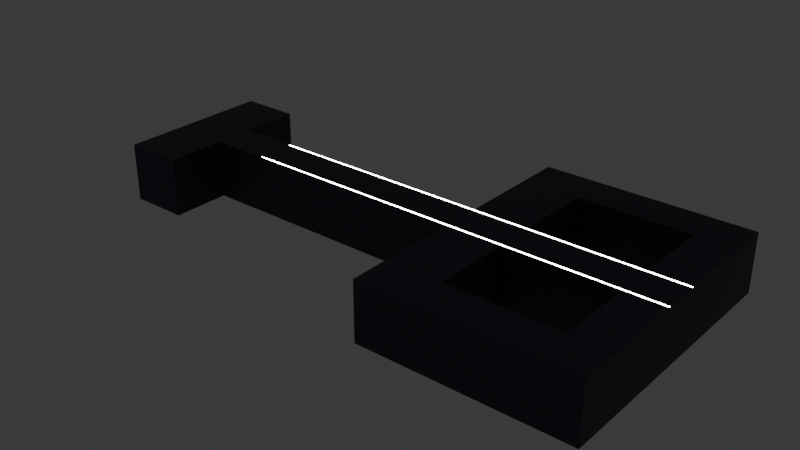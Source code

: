 # Source: dark.blend  (saved by Blender 4.5.90; exported with 4.5.12 LTS)
import bpy
from mathutils import Matrix  # noqa: F401  (used for matrix-valued properties, if any)

bpy.ops.wm.read_factory_settings(use_empty=True)
scene = bpy.context.scene
scene.name = 'Scene'

# ---- materials (node trees are filled in below, after node groups)
mat_floor = bpy.data.materials.new('Floor')
mat_floor.alpha_threshold = 0.0
mat_floor.roughness = 0.5
mat_floor.line_color = (0.0, 0.0, 0.0, 1.0)
mat_trim = bpy.data.materials.new('Trim')
mat_elevatordoor = bpy.data.materials.new('ElevatorDoor')
mat_button = bpy.data.materials.new('Button')

# ---- node groups
ng_smooth_by_angle = bpy.data.node_groups.new('Smooth by Angle', 'GeometryNodeTree')
_s = ng_smooth_by_angle.interface.new_socket(name='Mesh', in_out='OUTPUT', socket_type='NodeSocketGeometry')
_s = ng_smooth_by_angle.interface.new_socket(name='Mesh', in_out='INPUT', socket_type='NodeSocketGeometry')
_s = ng_smooth_by_angle.interface.new_socket(name='Angle', in_out='INPUT', socket_type='NodeSocketFloat')
_s.subtype = 'ANGLE'
_s.default_value = 0.5236
_s.min_value = 0.0
_s.max_value = 3.142
_s.description = 'Maximum face angle for smooth edges'
_s = ng_smooth_by_angle.interface.new_socket(name='Ignore Sharpness', in_out='INPUT', socket_type='NodeSocketBool')
_s.force_non_field = True
ng_smooth_by_angle.description = 'Set the sharpness of mesh edges based on the angle between the neighboring faces'
ng_smooth_by_angle.is_modifier = True
_N = ng_smooth_by_angle.nodes; _L = ng_smooth_by_angle.links
n0 = _N.new('GeometryNodeSetShadeSmooth'); n0.name = 'Set Shade Smooth'; n0.location = (120, -80)
n0.domain = 'EDGE'
n1 = _N.new('GeometryNodeSetShadeSmooth'); n1.name = 'Set Shade Smooth.001'; n1.location = (300, -80)
n2 = _N.new('NodeGroupOutput'); n2.name = 'Group Output'; n2.location = (480, -80)
n3 = _N.new('GeometryNodeInputMeshEdgeAngle'); n3.name = 'Edge Angle'; n3.location = (-440, -240)
n4 = _N.new('NodeGroupInput'); n4.name = 'Group Input'; n4.location = (-80, -80)
n5 = _N.new('GeometryNodeInputEdgeSmooth'); n5.name = 'Is Edge Smooth'; n5.location = (-260, -120)
n6 = _N.new('GeometryNodeInputShadeSmooth'); n6.name = 'Is Shade Smooth'; n6.location = (-440, -397)
n7 = _N.new('FunctionNodeCompare'); n7.name = 'Compare'; n7.location = (-260, -260)
n7.operation = 'LESS_EQUAL'
n7.inputs[6].default_value = (0.0, 0.0, 0.0, 0.0)
n7.inputs[7].default_value = (0.0, 0.0, 0.0, 0.0)
n8 = _N.new('FunctionNodeBooleanMath'); n8.name = 'Boolean Math.001'; n8.location = (-80, -260)
n9 = _N.new('NodeGroupInput'); n9.name = 'Group Input.001'; n9.location = (-440, -329)
n10 = _N.new('NodeGroupInput'); n10.name = 'Group Input.002'; n10.location = (-259, -189)
n11 = _N.new('FunctionNodeBooleanMath'); n11.name = 'Boolean Math'; n11.location = (-80, -149)
n11.operation = 'OR'
n12 = _N.new('FunctionNodeBooleanMath'); n12.name = 'Boolean Math.002'; n12.location = (-260, -380)
n12.operation = 'OR'
n13 = _N.new('NodeGroupInput'); n13.name = 'Group Input.003'; n13.location = (-440, -460)
_L.new(n3.outputs[0], n7.inputs[0])
_L.new(n1.outputs[0], n2.inputs[0])
_L.new(n9.outputs[1], n7.inputs[1])
_L.new(n7.outputs[0], n8.inputs[0])
_L.new(n4.outputs[0], n0.inputs[0])
_L.new(n0.outputs[0], n1.inputs[0])
_L.new(n8.outputs[0], n0.inputs[2])
_L.new(n10.outputs[2], n11.inputs[1])
_L.new(n5.outputs[0], n11.inputs[0])
_L.new(n11.outputs[0], n0.inputs[1])
_L.new(n13.outputs[2], n12.inputs[1])
_L.new(n6.outputs[0], n12.inputs[0])
_L.new(n12.outputs[0], n8.inputs[1])
n2.is_active_output = True

# ---- material node trees
mat_floor.use_nodes = True; mat_floor.node_tree.nodes.clear()
_N = mat_floor.node_tree.nodes; _L = mat_floor.node_tree.links
n0 = _N.new('ShaderNodeOutputMaterial'); n0.name = 'Material Output'; n0.location = (200, 100)
n1 = _N.new('ShaderNodeBsdfPrincipled'); n1.name = 'Principled BSDF'; n1.location = (-200, 100)
n1.inputs[0].default_value = (0.0382, 0.04231, 0.07036, 1.0)
n1.inputs[3].default_value = 1.45
_L.new(n1.outputs[0], n0.inputs[0])
n0.is_active_output = True
mat_trim.use_nodes = True; mat_trim.node_tree.nodes.clear()
_N = mat_trim.node_tree.nodes; _L = mat_trim.node_tree.links
n0 = _N.new('ShaderNodeBsdfPrincipled'); n0.name = 'Principled BSDF'; n0.location = (-200, 100)
n0.inputs[0].default_value = (1.0, 1.0, 1.0, 1.0)
n0.inputs[28].default_value = 20.0
n1 = _N.new('ShaderNodeOutputMaterial'); n1.name = 'Material Output'; n1.location = (200, 100)
_L.new(n0.outputs[0], n1.inputs[0])
n1.is_active_output = True
mat_elevatordoor.use_nodes = True; mat_elevatordoor.node_tree.nodes.clear()
_N = mat_elevatordoor.node_tree.nodes; _L = mat_elevatordoor.node_tree.links
n0 = _N.new('ShaderNodeBsdfPrincipled'); n0.name = 'Principled BSDF'; n0.location = (-200, 100)
n0.inputs[0].default_value = (0.3467, 0.3231, 0.4735, 1.0)
n0.inputs[1].default_value = 0.9
n0.inputs[2].default_value = 0.2
n1 = _N.new('ShaderNodeOutputMaterial'); n1.name = 'Material Output'; n1.location = (200, 100)
_L.new(n0.outputs[0], n1.inputs[0])
n1.is_active_output = True
mat_button.use_nodes = True; mat_button.node_tree.nodes.clear()
_N = mat_button.node_tree.nodes; _L = mat_button.node_tree.links
n0 = _N.new('ShaderNodeBsdfPrincipled'); n0.name = 'Principled BSDF'; n0.location = (-200, 100)
n0.inputs[0].default_value = (0.8005, 0.003089, 0.01353, 1.0)
n0.inputs[1].default_value = 0.2
n0.inputs[2].default_value = 0.9
n1 = _N.new('ShaderNodeOutputMaterial'); n1.name = 'Material Output'; n1.location = (200, 100)
_L.new(n0.outputs[0], n1.inputs[0])
n1.is_active_output = True

# ---- world
world_world = bpy.data.worlds.new('World'); scene.world = world_world
world_world.use_nodes = True; world_world.node_tree.nodes.clear()
_N = world_world.node_tree.nodes; _L = world_world.node_tree.links
n0 = _N.new('ShaderNodeOutputWorld'); n0.name = 'World Output'; n0.location = (200, 100)
n1 = _N.new('ShaderNodeBackground'); n1.name = 'Background'; n1.location = (-200, 100)
n1.inputs[0].default_value = (0.05088, 0.05088, 0.05088, 1.0)
_L.new(n1.outputs[0], n0.inputs[0])
n0.is_active_output = True
world_world.color = (0.05088, 0.05088, 0.05088)
world_world.sun_shadow_jitter_overblur = 0.0

# ---- meshes
me_plane = bpy.data.meshes.new('Plane')
me_plane.from_pydata([(-1.0, -1.0, 0.0), (1.2, -1.0, 0.0), (-1.0, 1.0, 0.0), (1.2, 1.0, -2.384e-07), (0.0, -1.0, 0.0), (0.0, 1.0, 0.0), (1.2, -1.0, 0.0), (1.2, 1.0, -2.384e-07), (-1.0, 1.0, 0.0), (-1.0, -1.0, 0.0), (0.0, -1.0, 0.0), (1.2, -1.0, 0.0), (1.2, 1.0, -2.384e-07), (0.0, 1.0, 0.0), (-1.0, 0.9, -3.974e-09), (-1.0, -0.9, -3.974e-09), (0.0, -0.9, -3.974e-09), (1.2, -0.9, -3.974e-09), (1.2, 0.9, -2.186e-07), (0.0, 0.9, -3.974e-09)], [], [(5, 2, 8, 13), (3, 5, 13, 12), (3, 1, 6, 7), (11, 12, 18, 17), (9, 10, 16, 15), (4, 1, 11, 10), (0, 4, 10, 9), (1, 3, 12, 11), (2, 0, 9, 8), (16, 17, 18, 19), (15, 16, 19, 14), (8, 9, 15, 14), (12, 13, 19, 18), (13, 8, 14, 19), (10, 11, 17, 16)])
me_plane.polygons.foreach_set('material_index', [0, 0, 0, 0, 1, 0, 0, 0, 0, 0, 0, 0, 1, 1, 1])
_uv = me_plane.uv_layers.new(name='UVMap')
_uv.uv.foreach_set('vector', [0.0, 0.0, 0.0, 0.0, 0.0, 0.0, 0.0, 0.0, 0.0, 0.0, 0.0, 0.0, 0.0, 0.0, 0.0, 0.0, 1.0, 1.0, 1.0, 0.0, 1.0, 0.0, 1.0, 1.0, 1.0, 0.0, 1.0, 1.0, 1.0, 1.0, 1.0, 0.0, 0.0, 0.0, 0.0, 0.0, 0.0, 0.0, 0.0, 0.0, 0.0, 0.0, 0.0, 0.0, 0.0, 0.0, 0.0, 0.0, 0.0, 0.0, 0.0, 0.0, 0.0, 0.0, 0.0, 0.0, 1.0, 0.0, 1.0, 1.0, 1.0, 1.0, 1.0, 0.0, 0.0, 0.0, 0.0, 0.0, 0.0, 0.0, 0.0, 0.0, 0.5, 0.0, 1.0, 0.0, 1.0, 1.0, 0.5, 1.0, 0.0, 0.0, 0.5, 0.0, 0.5, 1.0, 0.0, 1.0, 0.0, 0.0, 0.0, 0.0, 0.0, 0.0, 0.0, 0.0, 0.0, 0.0, 0.0, 0.0, 0.0, 0.0, 0.0, 0.0, 0.0, 0.0, 0.0, 0.0, 0.0, 0.0, 0.0, 0.0, 0.0, 0.0, 0.0, 0.0, 0.0, 0.0, 0.0, 0.0])
me_plane.materials.append(mat_floor)
me_plane.materials.append(mat_trim)
me_plane.update()
me_plane_001 = bpy.data.meshes.new('Plane.001')
me_plane_001.from_pydata([(-1.0, -1.0, 0.0), (1.2, -1.0, 0.0), (-1.0, 1.0, 0.0), (1.2, 1.0, 0.0), (1.2, -1.0, 0.0), (1.2, 1.0, 0.0), (-1.0, 1.0, 0.0), (-1.0, -1.0, 0.0), (1.2, -1.0, 0.0), (1.2, 1.0, 0.0), (-1.0, 1.0, 0.0), (-1.0, -1.0, 0.0), (1.2, -1.0, 0.0), (1.2, 1.0, 0.0), (-1.0, 1.0, 0.0), (-1.0, -1.0, 0.0), (1.2, -1.0, 0.0), (1.2, 1.0, 0.0), (-1.0, 1.0, 0.0), (-1.0, -1.0, 0.0), (1.2, -1.0, 0.0), (1.2, 1.0, 0.0), (-1.0, 0.9, 0.0), (-1.0, -0.9, 0.0), (1.2, -0.9, 0.0), (1.2, 0.9, 0.0)], [], [(1, 0, 7, 8), (1, 3, 5, 4), (9, 8, 12, 13), (3, 1, 8, 9), (0, 2, 6, 7), (2, 3, 9, 6), (10, 13, 17, 14), (7, 6, 10, 11), (6, 9, 13, 10), (8, 7, 11, 12), (17, 16, 20, 21), (12, 11, 15, 16), (13, 12, 16, 17), (11, 10, 14, 15), (21, 20, 24, 25), (15, 14, 18, 19), (14, 17, 21, 18), (16, 15, 19, 20), (23, 22, 25, 24), (19, 18, 22, 23), (18, 21, 25, 22), (20, 19, 23, 24)])
me_plane_001.polygons.foreach_set('material_index', [0, 0, 0, 0, 0, 0, 0, 0, 0, 0, 0, 0, 0, 0, 0, 0, 0, 0, 0, 0, 1, 1])
_uv = me_plane_001.uv_layers.new(name='UVMap')
_uv.uv.foreach_set('vector', [0.0, 0.0, 0.0, 0.0, 0.0, 0.0, 0.0, 0.0, 1.0, 0.0, 1.0, 1.0, 1.0, 1.0, 1.0, 0.0, 1.0, 1.0, 1.0, 0.0, 1.0, 0.0, 1.0, 1.0, 1.0, 1.0, 1.0, 0.0, 1.0, 0.0, 1.0, 1.0, 0.0, 0.0, 0.0, 0.0, 0.0, 0.0, 0.0, 0.0, 0.0, 0.0, 0.0, 0.0, 0.0, 0.0, 0.0, 0.0, 0.0, 0.0, 0.0, 0.0, 0.0, 0.0, 0.0, 0.0, 0.0, 0.0, 0.0, 0.0, 0.0, 0.0, 0.0, 0.0, 0.0, 0.0, 0.0, 0.0, 0.0, 0.0, 0.0, 0.0, 0.0, 0.0, 0.0, 0.0, 0.0, 0.0, 0.0, 0.0, 1.0, 1.0, 1.0, 0.0, 1.0, 0.0, 1.0, 1.0, 0.0, 0.0, 0.0, 0.0, 0.0, 0.0, 0.0, 0.0, 1.0, 1.0, 1.0, 0.0, 1.0, 0.0, 1.0, 1.0, 0.0, 0.0, 0.0, 0.0, 0.0, 0.0, 0.0, 0.0, 1.0, 1.0, 1.0, 0.0, 1.0, 0.0, 1.0, 1.0, 0.0, 0.0, 0.0, 0.0, 0.0, 0.0, 0.0, 0.0, 0.0, 0.0, 0.0, 0.0, 0.0, 0.0, 0.0, 0.0, 0.0, 0.0, 0.0, 0.0, 0.0, 0.0, 0.0, 0.0, 0.0, 0.0, 0.0, 1.0, 1.0, 1.0, 1.0, 0.0, 0.0, 0.0, 0.0, 0.0, 0.0, 0.0, 0.0, 0.0, 0.0, 0.0, 0.0, 0.0, 0.0, 0.0, 0.0, 0.0, 0.0, 0.0, 0.0, 0.0, 0.0, 0.0, 0.0, 0.0])
me_plane_001.materials.append(mat_floor)
me_plane_001.materials.append(mat_trim)
me_plane_001.update()
me_plane_005 = bpy.data.meshes.new('Plane.005')
me_plane_005.from_pydata([(-1.0, -1.0, 0.0), (-1.0, 1.0, 0.0), (-1.0, -1.0, -6.0), (-1.0, 1.0, -6.0), (-1.3, 1.0, 0.0), (-1.3, -1.0, 0.0), (-1.3, 1.0, -6.0), (-1.3, -1.0, -6.0), (-1.6, 1.0, 0.0), (-1.6, -1.0, 0.0), (-1.6, 1.0, -6.0), (-1.6, -1.0, -6.0), (-1.3, -4.0, 0.0), (-1.3, -4.0, -6.0), (-1.6, -4.0, 0.0), (-1.6, -4.0, -6.0), (-1.3, 4.0, -6.0), (-1.3, 4.0, 0.0), (-1.6, 4.0, -6.0), (-1.6, 4.0, 0.0)], [], [(8, 10, 18, 19), (0, 2, 7, 5), (2, 3, 6, 7), (3, 1, 4, 6), (1, 0, 5, 4), (8, 9, 11, 10), (4, 5, 9, 8), (7, 11, 15, 13), (7, 6, 10, 11), (12, 13, 15, 14), (11, 9, 14, 15), (5, 7, 13, 12), (9, 5, 12, 14), (16, 17, 19, 18), (6, 4, 17, 16), (10, 6, 16, 18), (4, 8, 19, 17)])
_uv = me_plane_005.uv_layers.new(name='UVMap')
_uv.uv.foreach_set('vector', [0.0, 1.0, 0.0, 1.0, 0.0, 1.0, 0.0, 1.0, 0.0, 0.0, 0.0, 0.0, 0.0, 0.0, 0.0, 0.0, 0.0, 0.0, 0.0, 1.0, 0.0, 1.0, 0.0, 0.0, 0.0, 1.0, 0.0, 1.0, 0.0, 1.0, 0.0, 1.0, 0.0, 1.0, 0.0, 0.0, 0.0, 0.0, 0.0, 1.0, 0.0, 1.0, 0.0, 0.0, 0.0, 0.0, 0.0, 1.0, 0.0, 1.0, 0.0, 0.0, 0.0, 0.0, 0.0, 1.0, 0.0, 0.0, 0.0, 0.0, 0.0, 0.0, 0.0, 0.0, 0.0, 0.0, 0.0, 1.0, 0.0, 1.0, 0.0, 0.0, 0.0, 0.0, 0.0, 0.0, 0.0, 0.0, 0.0, 0.0, 0.0, 0.0, 0.0, 0.0, 0.0, 0.0, 0.0, 0.0, 0.0, 0.0, 0.0, 0.0, 0.0, 0.0, 0.0, 0.0, 0.0, 0.0, 0.0, 0.0, 0.0, 0.0, 0.0, 0.0, 0.0, 1.0, 0.0, 1.0, 0.0, 1.0, 0.0, 1.0, 0.0, 1.0, 0.0, 1.0, 0.0, 1.0, 0.0, 1.0, 0.0, 1.0, 0.0, 1.0, 0.0, 1.0, 0.0, 1.0, 0.0, 1.0, 0.0, 1.0, 0.0, 1.0, 0.0, 1.0])
me_plane_005.materials.append(mat_floor)
me_plane_005.update()
me_plane_006 = bpy.data.meshes.new('Plane.006')
me_plane_006.from_pydata([(-1.0, -1.0, 0.0), (-1.0, 1.0, 0.0), (-1.0, -1.0, -6.0), (-1.0, 1.0, -6.0)], [], [(1, 0, 2, 3)])
_uv = me_plane_006.uv_layers.new(name='UVMap')
_uv.uv.foreach_set('vector', [0.0, 1.0, 0.0, 0.0, 0.0, 0.0, 0.0, 1.0])
me_plane_006.materials.append(mat_floor)
me_plane_006.update()
me_plane_007 = bpy.data.meshes.new('Plane.007')
me_plane_007.from_pydata([(-1.0, -1.0, 0.0), (-1.0, 1.0, 0.0), (-1.0, -1.0, -6.0), (-1.0, 1.0, -6.0)], [], [(1, 0, 2, 3)])
_uv = me_plane_007.uv_layers.new(name='UVMap')
_uv.uv.foreach_set('vector', [0.0, 1.0, 0.0, 0.0, 0.0, 0.0, 0.0, 1.0])
me_plane_007.materials.append(mat_floor)
me_plane_007.update()
me_plane_003 = bpy.data.meshes.new('Plane.003')
me_plane_003.from_pydata([(-1.0, -1.0, 0.0), (1.0, -1.0, 0.0), (-1.0, 1.0, 0.0), (1.0, 1.0, 0.0), (-0.7143, -1.0, 0.0), (-0.4286, -1.0, 0.0), (-0.1429, -1.0, 0.0), (0.1429, -1.0, 0.0), (0.4286, -1.0, 0.0), (0.7143, -1.0, 0.0), (0.7143, 1.0, 0.0), (0.4286, 1.0, 0.0), (0.1429, 1.0, 0.0), (-0.1429, 1.0, 0.0), (-0.4286, 1.0, 0.0), (-0.7143, 1.0, 0.0), (0.1429, -1.0, 0.0), (0.4286, -1.0, 0.0), (0.4286, 1.0, 0.0), (0.1429, 1.0, 0.0), (0.1429, -1.0, -8.0), (0.4286, -1.0, -8.0), (0.4286, 1.0, -8.0), (0.1429, 1.0, -8.0), (0.1429, -1.0, -8.0), (0.4286, -1.0, -8.0), (0.4286, 1.0, -8.0), (0.1429, 1.0, -8.0), (0.1429, -1.0, -12.0), (0.4286, -1.0, -12.0), (0.4286, 1.0, -12.0), (0.1429, 1.0, -12.0), (0.4286, -1.0, -8.0), (0.4286, 1.0, -8.0), (0.4286, -1.0, -12.0), (0.4286, 1.0, -12.0), (1.0, -1.0, -8.0), (1.0, 1.0, -8.0), (1.0, -1.0, -12.0), (1.0, 1.0, -12.0), (1.2, -1.0, -8.0), (1.2, 1.0, -8.0), (1.2, -1.0, -12.0), (1.2, 1.0, -12.0), (1.2, -1.0, 0.0), (0.4286, 1.0, 0.0), (0.1429, 1.0, 0.0), (0.4286, 1.0, -8.0), (0.1429, 1.0, -8.0), (0.4286, 1.0, -8.0), (0.1429, 1.0, -8.0), (0.4286, 1.0, -12.0), (0.1429, 1.0, -12.0), (0.4286, 1.0, -8.0), (0.4286, 1.0, -12.0), (1.0, 1.0, -8.0), (1.0, 1.0, -12.0), (1.2, 1.0, -8.0), (1.2, 1.0, -12.0), (1.2, 1.0, 0.0), (1.0, 1.0, 0.0), (0.4286, 1.0, 0.0), (0.1429, 1.0, 0.0), (0.4286, 1.0, -8.0), (0.1429, 1.0, -8.0), (0.4286, 1.0, -8.0), (0.1429, 1.0, -8.0), (0.4286, 1.0, -12.0), (0.1429, 1.0, -12.0), (0.4286, 1.0, 0.0), (0.1429, 1.0, 0.0), (0.4286, 1.0, -8.0), (0.1429, 1.0, -8.0), (0.1429, -1.0, -4.0), (0.1429, 1.0, -4.0), (0.4286, -1.0, -4.0), (1.195, 1.0, -8.0), (0.7143, 1.0, -12.0), (0.7143, -1.0, -8.0), (0.7143, -1.0, -12.0), (0.4286, 1.0, -4.0), (0.7143, 1.0, -8.0), (1.2, -1.0, -4.0), (1.0, -1.0, -4.0), (1.195, -1.0, -8.0), (1.0, 1.0, -4.0), (1.2, 1.0, -4.0), (1.195, -1.0, 0.0), (1.195, 1.0, 0.0), (1.195, -1.0, -4.0), (1.195, 1.0, -4.0), (1.005, -1.0, -4.0), (1.005, 1.0, -4.0), (0.7143, -1.0, -8.1), (0.7143, 1.0, -8.1), (0.4286, -1.0, -11.9), (0.4286, 1.0, -11.9), (1.0, -1.0, -11.9), (1.0, 1.0, -11.9), (0.7143, 1.0, -11.9), (0.7143, -1.0, -11.9), (0.1479, -1.0, -8.0), (0.1479, 1.0, -8.0), (0.1479, -1.0, -4.0), (0.1479, 1.0, -4.0), (0.4236, -1.0, 0.0), (0.4236, 1.0, 0.0), (0.4236, -1.0, -4.0), (0.4236, 1.0, -4.0)], [], [(9, 1, 3, 10), (0, 4, 15, 2), (4, 5, 14, 15), (5, 6, 13, 14), (6, 7, 12, 13), (8, 11, 18, 17), (8, 9, 10, 11), (74, 73, 20, 23), (11, 12, 19, 18), (7, 8, 17, 16), (12, 7, 16, 19), (21, 22, 26, 25), (73, 75, 21, 20), (75, 80, 22, 21), (27, 31, 52, 50), (27, 24, 28, 31), (22, 23, 27, 26), (23, 20, 24, 27), (20, 21, 25, 24), (28, 29, 30, 31), (24, 25, 29, 28), (25, 26, 33, 32), (43, 41, 57, 58), (41, 86, 57), (29, 25, 32, 34), (26, 30, 35, 33), (30, 29, 34, 35), (39, 38, 42, 43), (77, 79, 38, 39), (79, 78, 36, 38), (78, 81, 37, 36), (40, 41, 43, 42), (38, 36, 40, 42), (86, 82, 44, 59), (74, 23, 48), (33, 35, 54, 53), (83, 85, 3, 1), (82, 83, 1, 44), (51, 49, 65, 67), (45, 46, 62, 61), (81, 77, 56, 55), (55, 56, 58, 57), (85, 86, 59, 60), (77, 39, 56), (80, 18, 45), (81, 33, 53), (59, 3, 60), (18, 19, 46, 45), (39, 43, 58, 56), (30, 26, 49, 51), (23, 22, 47, 48), (85, 37, 55), (26, 27, 50, 49), (31, 30, 51, 52), (64, 63, 71, 72), (65, 66, 68, 67), (52, 51, 67, 68), (80, 45, 61), (48, 47, 63, 64), (50, 52, 68, 66), (49, 50, 66, 65), (74, 48, 64), (80, 74, 72, 71), (74, 64, 72), (61, 62, 70, 69), (80, 61, 69), (63, 80, 71), (62, 74, 70), (69, 70, 74, 80), (46, 74, 62), (47, 80, 63), (22, 80, 47), (19, 74, 46), (17, 18, 80, 75), (16, 17, 75, 73), (19, 16, 73, 74), (37, 81, 55), (35, 77, 54), (53, 54, 77, 81), (32, 33, 81, 78), (34, 32, 78, 79), (35, 34, 79, 77), (3, 85, 60), (55, 57, 86, 85), (40, 36, 83, 82), (36, 37, 85, 83), (41, 40, 82, 86), (86, 82, 89, 90), (59, 44, 87, 88), (40, 41, 76, 84), (83, 85, 92, 91), (78, 81, 94, 93), (77, 79, 100, 99), (39, 38, 97, 98), (34, 35, 96, 95), (74, 73, 103, 104), (27, 24, 101, 102), (75, 80, 108, 107), (18, 17, 105, 106)])
_uv = me_plane_003.uv_layers.new(name='UVMap')
_uv.uv.foreach_set('vector', [0.8571, 0.0, 1.0, 0.0, 1.0, 1.0, 0.8571, 1.0, 0.0, 0.0, 0.1429, 0.0, 0.1429, 1.0, 0.0, 1.0, 0.1429, 0.0, 0.2857, 0.0, 0.2857, 1.0, 0.1429, 1.0, 0.2857, 0.0, 0.4286, 0.0, 0.4286, 1.0, 0.2857, 1.0, 0.4286, 0.0, 0.5714, 0.0, 0.5714, 1.0, 0.4286, 1.0, 0.7143, 0.0, 0.7143, 1.0, 0.7143, 1.0, 0.7143, 0.0, 0.7143, 0.0, 0.8571, 0.0, 0.8571, 1.0, 0.7143, 1.0, 0.5714, 1.0, 0.5714, 0.0, 0.5714, 0.0, 0.5714, 1.0, 0.0, 0.0, 0.0, 0.0, 0.0, 0.0, 0.0, 0.0, 0.0, 0.0, 0.0, 0.0, 0.0, 0.0, 0.0, 0.0, 0.5714, 1.0, 0.5714, 0.0, 0.5714, 0.0, 0.5714, 1.0, 0.7143, 0.0, 0.7143, 1.0, 0.7143, 1.0, 0.7143, 0.0, 0.0, 0.0, 0.0, 0.0, 0.0, 0.0, 0.0, 0.0, 0.7143, 0.0, 0.7143, 1.0, 0.7143, 1.0, 0.7143, 0.0, 0.5714, 1.0, 0.5714, 1.0, 0.5714, 1.0, 0.5714, 1.0, 0.5714, 1.0, 0.5714, 0.0, 0.5714, 0.0, 0.5714, 1.0, 0.0, 0.0, 0.0, 0.0, 0.0, 0.0, 0.0, 0.0, 0.5714, 1.0, 0.5714, 0.0, 0.5714, 0.0, 0.5714, 1.0, 0.0, 0.0, 0.0, 0.0, 0.0, 0.0, 0.0, 0.0, 0.5714, 0.0, 0.7143, 0.0, 0.7143, 1.0, 0.5714, 1.0, 0.0, 0.0, 0.0, 0.0, 0.0, 0.0, 0.0, 0.0, 0.7143, 0.0, 0.7143, 1.0, 0.7143, 1.0, 0.7143, 0.0, 0.7143, 1.0, 0.7143, 1.0, 0.7143, 1.0, 0.7143, 1.0, 0.7143, 1.0, 0.7143, 1.0, 0.7143, 1.0, 0.0, 0.0, 0.0, 0.0, 0.0, 0.0, 0.0, 0.0, 0.0, 0.0, 0.0, 0.0, 0.0, 0.0, 0.0, 0.0, 0.7143, 1.0, 0.7143, 0.0, 0.7143, 0.0, 0.7143, 1.0, 0.7143, 1.0, 0.7143, 0.0, 0.7143, 0.0, 0.7143, 1.0, 0.7143, 1.0, 0.7143, 0.0, 0.7143, 0.0, 0.7143, 1.0, 0.0, 0.0, 0.0, 0.0, 0.0, 0.0, 0.0, 0.0, 0.7143, 0.0, 0.7143, 1.0, 0.7143, 1.0, 0.7143, 0.0, 0.7143, 0.0, 0.7143, 1.0, 0.7143, 1.0, 0.7143, 0.0, 0.0, 0.0, 0.0, 0.0, 0.0, 0.0, 0.0, 0.0, 0.7143, 1.0, 0.7143, 0.0, 0.7143, 0.0, 0.7143, 1.0, 0.5714, 1.0, 0.5714, 1.0, 0.5714, 1.0, 0.0, 0.0, 0.0, 0.0, 0.0, 0.0, 0.0, 0.0, 0.7143, 0.0, 0.7143, 1.0, 0.7143, 1.0, 0.7143, 0.0, 0.0, 0.0, 0.0, 0.0, 0.0, 0.0, 0.0, 0.0, 0.0, 0.0, 0.0, 0.0, 0.0, 0.0, 0.0, 0.0, 0.0, 0.0, 0.0, 0.0, 0.0, 0.0, 0.0, 0.0, 0.0, 0.0, 0.0, 0.0, 0.0, 0.0, 0.0, 0.0, 0.0, 0.0, 0.0, 0.0, 0.0, 0.0, 0.0, 0.0, 0.0, 0.0, 0.0, 0.0, 0.0, 0.0, 0.0, 0.0, 0.7143, 1.0, 0.7143, 1.0, 0.7143, 1.0, 0.7143, 1.0, 0.7143, 1.0, 0.7143, 1.0, 0.7143, 1.0, 0.7143, 1.0, 0.7143, 1.0, 0.0, 0.0, 0.0, 0.0, 0.0, 0.0, 0.0, 0.0, 0.0, 0.0, 0.0, 0.0, 0.0, 0.0, 0.7143, 1.0, 0.7143, 1.0, 0.7143, 1.0, 0.7143, 1.0, 0.0, 0.0, 0.0, 0.0, 0.0, 0.0, 0.0, 0.0, 0.0, 0.0, 0.0, 0.0, 0.0, 0.0, 0.0, 0.0, 0.7143, 1.0, 0.7143, 1.0, 0.7143, 1.0, 0.0, 0.0, 0.0, 0.0, 0.0, 0.0, 0.0, 0.0, 0.5714, 1.0, 0.7143, 1.0, 0.7143, 1.0, 0.5714, 1.0, 0.0, 0.0, 0.0, 0.0, 0.0, 0.0, 0.0, 0.0, 0.0, 0.0, 0.0, 0.0, 0.0, 0.0, 0.0, 0.0, 0.5714, 1.0, 0.7143, 1.0, 0.7143, 1.0, 0.5714, 1.0, 0.7143, 1.0, 0.7143, 1.0, 0.7143, 1.0, 0.0, 0.0, 0.0, 0.0, 0.0, 0.0, 0.0, 0.0, 0.5714, 1.0, 0.5714, 1.0, 0.5714, 1.0, 0.5714, 1.0, 0.0, 0.0, 0.0, 0.0, 0.0, 0.0, 0.0, 0.0, 0.5714, 1.0, 0.5714, 1.0, 0.5714, 1.0, 0.0, 0.0, 0.0, 0.0, 0.0, 0.0, 0.0, 0.0, 0.5714, 1.0, 0.5714, 1.0, 0.5714, 1.0, 0.0, 0.0, 0.0, 0.0, 0.0, 0.0, 0.0, 0.0, 0.7143, 1.0, 0.7143, 1.0, 0.7143, 1.0, 0.7143, 1.0, 0.7143, 1.0, 0.7143, 1.0, 0.5714, 1.0, 0.5714, 1.0, 0.5714, 1.0, 0.0, 0.0, 0.0, 0.0, 0.0, 0.0, 0.0, 0.0, 0.5714, 1.0, 0.5714, 1.0, 0.5714, 1.0, 0.7143, 1.0, 0.7143, 1.0, 0.7143, 1.0, 0.7143, 1.0, 0.7143, 1.0, 0.7143, 1.0, 0.5714, 1.0, 0.5714, 1.0, 0.5714, 1.0, 0.7143, 0.0, 0.7143, 1.0, 0.7143, 1.0, 0.7143, 0.0, 0.0, 0.0, 0.0, 0.0, 0.0, 0.0, 0.0, 0.0, 0.5714, 1.0, 0.5714, 0.0, 0.5714, 0.0, 0.5714, 1.0, 0.7143, 1.0, 0.7143, 1.0, 0.7143, 1.0, 0.7143, 1.0, 0.7143, 1.0, 0.7143, 1.0, 0.0, 0.0, 0.0, 0.0, 0.0, 0.0, 0.0, 0.0, 0.7143, 0.0, 0.7143, 1.0, 0.7143, 1.0, 0.7143, 0.0, 0.0, 0.0, 0.0, 0.0, 0.0, 0.0, 0.0, 0.0, 0.7143, 1.0, 0.7143, 0.0, 0.7143, 0.0, 0.7143, 1.0, 0.7143, 1.0, 0.7143, 1.0, 0.7143, 1.0, 0.0, 0.0, 0.0, 0.0, 0.0, 0.0, 0.0, 0.0, 0.0, 0.0, 0.0, 0.0, 0.0, 0.0, 0.0, 0.0, 0.7143, 0.0, 0.7143, 1.0, 0.7143, 1.0, 0.7143, 0.0, 0.7143, 1.0, 0.7143, 0.0, 0.7143, 0.0, 0.7143, 1.0, 0.7143, 1.0, 0.7143, 0.0, 0.7143, 0.0, 0.7143, 1.0, 0.7143, 1.0, 0.7143, 0.0, 0.7143, 0.0, 0.7143, 1.0, 0.7143, 0.0, 0.7143, 1.0, 0.7143, 1.0, 0.7143, 0.0, 0.7143, 0.0, 0.7143, 1.0, 0.7143, 1.0, 0.7143, 0.0, 0.7143, 0.0, 0.7143, 1.0, 0.7143, 1.0, 0.7143, 0.0, 0.7143, 1.0, 0.7143, 0.0, 0.7143, 0.0, 0.7143, 1.0, 0.7143, 1.0, 0.7143, 0.0, 0.7143, 0.0, 0.7143, 1.0, 0.7143, 0.0, 0.7143, 1.0, 0.7143, 1.0, 0.7143, 0.0, 0.5714, 1.0, 0.5714, 0.0, 0.5714, 0.0, 0.5714, 1.0, 0.5714, 1.0, 0.5714, 0.0, 0.5714, 0.0, 0.5714, 1.0, 0.7143, 0.0, 0.7143, 1.0, 0.7143, 1.0, 0.7143, 0.0, 0.7143, 1.0, 0.7143, 0.0, 0.7143, 0.0, 0.7143, 1.0])
me_plane_003.materials.append(mat_floor)
me_plane_003.update()
me_plane_009 = bpy.data.meshes.new('Plane.009')
me_plane_009.from_pydata([(-1.0, -1.0, 0.0), (-1.0, 1.0, 0.0), (-1.0, -1.0, -6.0), (-1.0, 1.0, -6.0)], [], [(1, 3, 2, 0)])
_uv = me_plane_009.uv_layers.new(name='UVMap')
_uv.uv.foreach_set('vector', [0.0, 1.0, 0.0, 1.0, 0.0, 0.0, 0.0, 0.0])
me_plane_009.materials.append(mat_floor)
me_plane_009.update()
me_plane_010 = bpy.data.meshes.new('Plane.010')
me_plane_010.from_pydata([(-1.0, -1.0, 0.0), (-1.0, 1.0, 0.0), (-1.0, -1.0, -6.0), (-1.0, 1.0, -6.0)], [], [(1, 3, 2, 0)])
_uv = me_plane_010.uv_layers.new(name='UVMap')
_uv.uv.foreach_set('vector', [0.0, 1.0, 0.0, 1.0, 0.0, 0.0, 0.0, 0.0])
me_plane_010.materials.append(mat_floor)
me_plane_010.update()
me_cube = bpy.data.meshes.new('Cube')
me_cube.from_pydata([(-1.0, -1.0, -1.0), (-1.0, -1.0, 1.0), (1.0, -1.0, -1.0), (1.0, -1.0, 1.0), (-1.0, 0.0, -1.0), (-1.0, 0.0, 1.0), (1.0, 0.0, -1.0), (1.0, 0.0, 1.0)], [], [(6, 7, 3, 2), (2, 3, 1, 0), (4, 6, 2, 0), (7, 5, 1, 3), (0, 1, 5, 4), (7, 6, 4, 0, 1, 5)])
_uv = me_cube.uv_layers.new(name='UVMap')
_uv.uv.foreach_set('vector', [0.375, 0.625, 0.625, 0.625, 0.625, 0.75, 0.375, 0.75, 0.375, 0.75, 0.625, 0.75, 0.625, 1.0, 0.375, 1.0, 0.125, 0.625, 0.375, 0.625, 0.375, 0.75, 0.125, 0.75, 0.625, 0.625, 0.875, 0.625, 0.875, 0.75, 0.625, 0.75, 0.375, 0.0, 0.625, 0.0, 0.625, 0.125, 0.375, 0.125, 0.625, 0.625, 0.375, 0.625, 0.125, 0.625, 0.125, 0.75, 0.625, 1.0, 0.875, 0.625])
me_cube.materials.append(mat_elevatordoor)
me_cube.update()
me_cube_001 = bpy.data.meshes.new('Cube.001')
me_cube_001.from_pydata([(-1.0, -1.0, -1.0), (-1.0, -1.0, 1.0), (-1.0, 1.0, -1.0), (-1.0, 1.0, 1.0), (1.0, -1.0, -1.0), (1.0, -1.0, 1.0), (1.0, 1.0, -1.0), (1.0, 1.0, 1.0)], [], [(0, 1, 3, 2), (2, 3, 7, 6), (6, 7, 5, 4), (4, 5, 1, 0), (2, 6, 4, 0), (7, 3, 1, 5)])
_uv = me_cube_001.uv_layers.new(name='UVMap')
_uv.uv.foreach_set('vector', [0.375, 0.0, 0.625, 0.0, 0.625, 0.25, 0.375, 0.25, 0.375, 0.25, 0.625, 0.25, 0.625, 0.5, 0.375, 0.5, 0.375, 0.5, 0.625, 0.5, 0.625, 0.75, 0.375, 0.75, 0.375, 0.75, 0.625, 0.75, 0.625, 1.0, 0.375, 1.0, 0.125, 0.5, 0.375, 0.5, 0.375, 0.75, 0.125, 0.75, 0.625, 0.5, 0.875, 0.5, 0.875, 0.75, 0.625, 0.75])
me_cube_001.materials.append(mat_elevatordoor)
me_cube_001.update()
me_cube_002 = bpy.data.meshes.new('Cube.002')
me_cube_002.from_pydata([(-1.0, 1.0, -1.0), (-1.0, 1.0, 1.0), (1.0, 1.0, -1.0), (1.0, 1.0, 1.0), (-1.0, 0.0, -1.0), (-1.0, 0.0, 1.0), (1.0, 0.0, -1.0), (1.0, 0.0, 1.0)], [], [(4, 0, 1, 5), (0, 1, 3, 2), (3, 1, 5, 7), (0, 2, 6, 4), (2, 3, 7, 6), (5, 4, 6, 7)])
_uv = me_cube_002.uv_layers.new(name='UVMap')
_uv.uv.foreach_set('vector', [0.375, 0.125, 0.375, 0.25, 0.625, 0.25, 0.625, 0.125, 0.375, 0.25, 0.625, 0.25, 0.625, 0.5, 0.375, 0.5, 0.625, 0.5, 0.875, 0.5, 0.875, 0.625, 0.625, 0.625, 0.125, 0.5, 0.375, 0.5, 0.375, 0.625, 0.125, 0.625, 0.375, 0.5, 0.625, 0.5, 0.625, 0.625, 0.375, 0.625, 0.625, 0.125, 0.375, 0.125, 0.375, 0.625, 0.625, 0.625])
me_cube_002.materials.append(mat_elevatordoor)
me_cube_002.update()
me_circle_001 = bpy.data.meshes.new('Circle.001')
me_circle_001.from_pydata([(0.0, 1.0, 0.0), (-0.1951, 0.9808, 0.0), (-0.3827, 0.9239, 0.0), (-0.5556, 0.8315, 0.0), (-0.7071, 0.7071, 0.0), (-0.8315, 0.5556, 0.0), (-0.9239, 0.3827, 0.0), (-0.9808, 0.1951, 0.0), (-1.0, 0.0, 0.0), (-0.9808, -0.1951, 0.0), (-0.9239, -0.3827, 0.0), (-0.8315, -0.5556, 0.0), (-0.7071, -0.7071, 0.0), (-0.5556, -0.8315, 0.0), (-0.3827, -0.9239, 0.0), (-0.1951, -0.9808, 0.0), (0.0, -1.0, 0.0), (0.1951, -0.9808, 0.0), (0.3827, -0.9239, 0.0), (0.5556, -0.8315, 0.0), (0.7071, -0.7071, 0.0), (0.8315, -0.5556, 0.0), (0.9239, -0.3827, 0.0), (0.9808, -0.1951, 0.0), (1.0, 0.0, 0.0), (0.9808, 0.1951, 0.0), (0.9239, 0.3827, 0.0), (0.8315, 0.5556, 0.0), (0.7071, 0.7071, 0.0), (0.5556, 0.8315, 0.0), (0.3827, 0.9239, 0.0), (0.1951, 0.9808, 0.0), (0.0, 1.0, 0.1), (-0.1951, 0.9808, 0.1), (-0.3827, 0.9239, 0.1), (-0.5556, 0.8315, 0.1), (-0.7071, 0.7071, 0.1), (-0.8315, 0.5556, 0.1), (-0.9239, 0.3827, 0.1), (-0.9808, 0.1951, 0.1), (-1.0, 0.0, 0.1), (-0.9808, -0.1951, 0.1), (-0.9239, -0.3827, 0.1), (-0.8315, -0.5556, 0.1), (-0.7071, -0.7071, 0.1), (-0.5556, -0.8315, 0.1), (-0.3827, -0.9239, 0.1), (-0.1951, -0.9808, 0.1), (0.0, -1.0, 0.1), (0.1951, -0.9808, 0.1), (0.3827, -0.9239, 0.1), (0.5556, -0.8315, 0.1), (0.7071, -0.7071, 0.1), (0.8315, -0.5556, 0.1), (0.9239, -0.3827, 0.1), (0.9808, -0.1951, 0.1), (1.0, 0.0, 0.1), (0.9808, 0.1951, 0.1), (0.9239, 0.3827, 0.1), (0.8315, 0.5556, 0.1), (0.7071, 0.7071, 0.1), (0.5556, 0.8315, 0.1), (0.3827, 0.9239, 0.1), (0.1951, 0.9808, 0.1), (-0.1463, 0.7356, 0.1), (1.907e-06, 0.75, 0.1), (-0.287, 0.6929, 0.1), (-0.4167, 0.6236, 0.1), (-0.5303, 0.5303, 0.1), (-0.6236, 0.4167, 0.1), (-0.6929, 0.287, 0.1), (-0.7356, 0.1463, 0.1), (-0.75, 1.192e-07, 0.1), (-0.7356, -0.1463, 0.1), (-0.6929, -0.287, 0.1), (-0.6236, -0.4167, 0.1), (-0.5303, -0.5303, 0.1), (-0.4167, -0.6236, 0.1), (-0.287, -0.6929, 0.1), (-0.1463, -0.7356, 0.1), (1.907e-06, -0.75, 0.1), (0.1463, -0.7356, 0.1), (0.287, -0.6929, 0.1), (0.4167, -0.6236, 0.1), (0.5303, -0.5303, 0.1), (0.6236, -0.4167, 0.1), (0.6929, -0.287, 0.1), (0.7356, -0.1463, 0.1), (0.75, 1.192e-07, 0.1), (0.7356, 0.1463, 0.1), (0.6929, 0.287, 0.1), (0.6236, 0.4167, 0.1), (0.5303, 0.5303, 0.1), (0.4167, 0.6236, 0.1), (0.287, 0.6929, 0.1), (0.1463, 0.7356, 0.1)], [], [(3, 4, 36, 35), (30, 31, 63, 62), (17, 18, 50, 49), (4, 5, 37, 36), (31, 0, 32, 63), (18, 19, 51, 50), (5, 6, 38, 37), (19, 20, 52, 51), (6, 7, 39, 38), (20, 21, 53, 52), (7, 8, 40, 39), (21, 22, 54, 53), (8, 9, 41, 40), (22, 23, 55, 54), (9, 10, 42, 41), (23, 24, 56, 55), (10, 11, 43, 42), (24, 25, 57, 56), (11, 12, 44, 43), (25, 26, 58, 57), (12, 13, 45, 44), (26, 27, 59, 58), (13, 14, 46, 45), (0, 1, 33, 32), (27, 28, 60, 59), (14, 15, 47, 46), (1, 2, 34, 33), (28, 29, 61, 60), (15, 16, 48, 47), (2, 3, 35, 34), (29, 30, 62, 61), (16, 17, 49, 48), (51, 52, 84, 83), (38, 39, 71, 70), (52, 53, 85, 84), (39, 40, 72, 71), (53, 54, 86, 85), (40, 41, 73, 72), (54, 55, 87, 86), (41, 42, 74, 73), (55, 56, 88, 87), (42, 43, 75, 74), (56, 57, 89, 88), (43, 44, 76, 75), (57, 58, 90, 89), (44, 45, 77, 76), (58, 59, 91, 90), (45, 46, 78, 77), (32, 33, 64, 65), (59, 60, 92, 91), (46, 47, 79, 78), (33, 34, 66, 64), (60, 61, 93, 92), (47, 48, 80, 79), (34, 35, 67, 66), (61, 62, 94, 93), (48, 49, 81, 80), (35, 36, 68, 67), (62, 63, 95, 94), (49, 50, 82, 81), (36, 37, 69, 68), (63, 32, 65, 95), (50, 51, 83, 82), (37, 38, 70, 69)])
me_circle_001.polygons.foreach_set('use_smooth', [True] * 64)
_uv = me_circle_001.uv_layers.new(name='UVMap')
_uv.uv.foreach_set('vector', [0.0, 0.0, 0.0, 0.0, 0.0, 0.0, 0.0, 0.0, 0.0, 0.0, 0.0, 0.0, 0.0, 0.0, 0.0, 0.0, 0.0, 0.0, 0.0, 0.0, 0.0, 0.0, 0.0, 0.0, 0.0, 0.0, 0.0, 0.0, 0.0, 0.0, 0.0, 0.0, 0.0, 0.0, 0.0, 0.0, 0.0, 0.0, 0.0, 0.0, 0.0, 0.0, 0.0, 0.0, 0.0, 0.0, 0.0, 0.0, 0.0, 0.0, 0.0, 0.0, 0.0, 0.0, 0.0, 0.0, 0.0, 0.0, 0.0, 0.0, 0.0, 0.0, 0.0, 0.0, 0.0, 0.0, 0.0, 0.0, 0.0, 0.0, 0.0, 0.0, 0.0, 0.0, 0.0, 0.0, 0.0, 0.0, 0.0, 0.0, 0.0, 0.0, 0.0, 0.0, 0.0, 0.0, 0.0, 0.0, 0.0, 0.0, 0.0, 0.0, 0.0, 0.0, 0.0, 0.0, 0.0, 0.0, 0.0, 0.0, 0.0, 0.0, 0.0, 0.0, 0.0, 0.0, 0.0, 0.0, 0.0, 0.0, 0.0, 0.0, 0.0, 0.0, 0.0, 0.0, 0.0, 0.0, 0.0, 0.0, 0.0, 0.0, 0.0, 0.0, 0.0, 0.0, 0.0, 0.0, 0.0, 0.0, 0.0, 0.0, 0.0, 0.0, 0.0, 0.0, 0.0, 0.0, 0.0, 0.0, 0.0, 0.0, 0.0, 0.0, 0.0, 0.0, 0.0, 0.0, 0.0, 0.0, 0.0, 0.0, 0.0, 0.0, 0.0, 0.0, 0.0, 0.0, 0.0, 0.0, 0.0, 0.0, 0.0, 0.0, 0.0, 0.0, 0.0, 0.0, 0.0, 0.0, 0.0, 0.0, 0.0, 0.0, 0.0, 0.0, 0.0, 0.0, 0.0, 0.0, 0.0, 0.0, 0.0, 0.0, 0.0, 0.0, 0.0, 0.0, 0.0, 0.0, 0.0, 0.0, 0.0, 0.0, 0.0, 0.0, 0.0, 0.0, 0.0, 0.0, 0.0, 0.0, 0.0, 0.0, 0.0, 0.0, 0.0, 0.0, 0.0, 0.0, 0.0, 0.0, 0.0, 0.0, 0.0, 0.0, 0.0, 0.0, 0.0, 0.0, 0.0, 0.0, 0.0, 0.0, 0.0, 0.0, 0.0, 0.0, 0.0, 0.0, 0.0, 0.0, 0.0, 0.0, 0.0, 0.0, 0.0, 0.0, 0.0, 0.0, 0.0, 0.0, 0.0, 0.0, 0.0, 0.0, 0.0, 0.0, 0.0, 0.0, 0.0, 0.0, 0.0, 0.0, 0.0, 0.0, 0.0, 0.0, 0.0, 0.0, 0.0, 0.0, 0.0, 0.0, 0.0, 0.0, 0.0, 0.0, 0.0, 0.0, 0.0, 0.0, 0.0, 0.0, 0.0, 0.0, 0.0, 0.0, 0.0, 0.0, 0.0, 0.0, 0.0, 0.0, 0.0, 0.0, 0.0, 0.0, 0.0, 0.0, 0.0, 0.0, 0.0, 0.0, 0.0, 0.0, 0.0, 0.0, 0.0, 0.0, 0.0, 0.0, 0.0, 0.0, 0.0, 0.0, 0.0, 0.0, 0.0, 0.0, 0.0, 0.0, 0.0, 0.0, 0.0, 0.0, 0.0, 0.0, 0.0, 0.0, 0.0, 0.0, 0.0, 0.0, 0.0, 0.0, 0.0, 0.0, 0.0, 0.0, 0.0, 0.0, 0.0, 0.0, 0.0, 0.0, 0.0, 0.0, 0.0, 0.0, 0.0, 0.0, 0.0, 0.0, 0.0, 0.0, 0.0, 0.0, 0.0, 0.0, 0.0, 0.0, 0.0, 0.0, 0.0, 0.0, 0.0, 0.0, 0.0, 0.0, 0.0, 0.0, 0.0, 0.0, 0.0, 0.0, 0.0, 0.0, 0.0, 0.0, 0.0, 0.0, 0.0, 0.0, 0.0, 0.0, 0.0, 0.0, 0.0, 0.0, 0.0, 0.0, 0.0, 0.0, 0.0, 0.0, 0.0, 0.0, 0.0, 0.0, 0.0, 0.0, 0.0, 0.0, 0.0, 0.0, 0.0, 0.0, 0.0, 0.0, 0.0, 0.0, 0.0, 0.0, 0.0, 0.0, 0.0, 0.0, 0.0, 0.0, 0.0, 0.0, 0.0, 0.0, 0.0, 0.0, 0.0, 0.0, 0.0, 0.0, 0.0, 0.0, 0.0, 0.0, 0.0, 0.0, 0.0, 0.0, 0.0, 0.0, 0.0, 0.0, 0.0, 0.0, 0.0, 0.0, 0.0, 0.0, 0.0, 0.0, 0.0, 0.0, 0.0, 0.0, 0.0, 0.0, 0.0, 0.0, 0.0, 0.0, 0.0, 0.0, 0.0, 0.0, 0.0, 0.0, 0.0, 0.0, 0.0, 0.0, 0.0, 0.0, 0.0, 0.0, 0.0, 0.0, 0.0, 0.0, 0.0, 0.0, 0.0, 0.0, 0.0, 0.0, 0.0, 0.0, 0.0, 0.0, 0.0, 0.0, 0.0, 0.0, 0.0, 0.0, 0.0, 0.0, 0.0, 0.0, 0.0, 0.0, 0.0, 0.0, 0.0, 0.0, 0.0, 0.0, 0.0, 0.0, 0.0, 0.0, 0.0, 0.0, 0.0, 0.0, 0.0, 0.0, 0.0, 0.0, 0.0, 0.0, 0.0, 0.0])
me_circle_001.materials.append(mat_trim)
me_circle_001.update()
me_circle_002 = bpy.data.meshes.new('Circle.002')
me_circle_002.from_pydata([(-0.1463, 0.7356, 0.1), (1.907e-06, 0.75, 0.1), (-0.287, 0.6929, 0.1), (-0.4167, 0.6236, 0.1), (-0.5303, 0.5303, 0.1), (-0.6236, 0.4167, 0.1), (-0.6929, 0.287, 0.1), (-0.7356, 0.1463, 0.1), (-0.75, 1.192e-07, 0.1), (-0.7356, -0.1463, 0.1), (-0.6929, -0.287, 0.1), (-0.6236, -0.4167, 0.1), (-0.5303, -0.5303, 0.1), (-0.4167, -0.6236, 0.1), (-0.287, -0.6929, 0.1), (-0.1463, -0.7356, 0.1), (1.907e-06, -0.75, 0.1), (0.1463, -0.7356, 0.1), (0.287, -0.6929, 0.1), (0.4167, -0.6236, 0.1), (0.5303, -0.5303, 0.1), (0.6236, -0.4167, 0.1), (0.6929, -0.287, 0.1), (0.7356, -0.1463, 0.1), (0.75, 1.192e-07, 0.1), (0.7356, 0.1463, 0.1), (0.6929, 0.287, 0.1), (0.6236, 0.4167, 0.1), (0.5303, 0.5303, 0.1), (0.4167, 0.6236, 0.1), (0.287, 0.6929, 0.1), (0.1463, 0.7356, 0.1), (-0.1463, 0.7356, 0.4333), (1.906e-06, 0.75, 0.4333), (-0.287, 0.6929, 0.4333), (-0.4167, 0.6236, 0.4333), (-0.5303, 0.5303, 0.4333), (-0.6236, 0.4167, 0.4333), (-0.6929, 0.287, 0.4333), (-0.7356, 0.1463, 0.4333), (-0.75, 1.192e-07, 0.4333), (-0.7356, -0.1463, 0.4333), (-0.6929, -0.287, 0.4333), (-0.6236, -0.4167, 0.4333), (-0.5303, -0.5303, 0.4333), (-0.4167, -0.6236, 0.4333), (-0.287, -0.6929, 0.4333), (-0.1463, -0.7356, 0.4333), (1.906e-06, -0.75, 0.4333), (0.1463, -0.7356, 0.4333), (0.287, -0.6929, 0.4333), (0.4167, -0.6236, 0.4333), (0.5303, -0.5303, 0.4333), (0.6236, -0.4167, 0.4333), (0.6929, -0.287, 0.4333), (0.7356, -0.1463, 0.4333), (0.75, 1.192e-07, 0.4333), (0.7356, 0.1463, 0.4333), (0.6929, 0.287, 0.4333), (0.6236, 0.4167, 0.4333), (0.5303, 0.5303, 0.4333), (0.4167, 0.6236, 0.4333), (0.287, 0.6929, 0.4333), (0.1463, 0.7356, 0.4333)], [], [(22, 23, 55, 54), (32, 34, 35, 36, 37, 38, 39, 40, 41, 42, 43, 44, 45, 46, 47, 48, 49, 50, 51, 52, 53, 54, 55, 56, 57, 58, 59, 60, 61, 62, 63, 33), (9, 10, 42, 41), (23, 24, 56, 55), (10, 11, 43, 42), (24, 25, 57, 56), (11, 12, 44, 43), (25, 26, 58, 57), (12, 13, 45, 44), (26, 27, 59, 58), (13, 14, 46, 45), (1, 0, 32, 33), (27, 28, 60, 59), (14, 15, 47, 46), (0, 2, 34, 32), (28, 29, 61, 60), (15, 16, 48, 47), (2, 3, 35, 34), (29, 30, 62, 61), (16, 17, 49, 48), (3, 4, 36, 35), (30, 31, 63, 62), (17, 18, 50, 49), (4, 5, 37, 36), (31, 1, 33, 63), (18, 19, 51, 50), (5, 6, 38, 37), (19, 20, 52, 51), (6, 7, 39, 38), (20, 21, 53, 52), (7, 8, 40, 39), (21, 22, 54, 53), (8, 9, 41, 40)])
me_circle_002.polygons.foreach_set('use_smooth', [True] * 33)
_uv = me_circle_002.uv_layers.new(name='UVMap')
_uv.uv.foreach_set('vector', [0.0, 0.0, 0.0, 0.0, 0.0, 0.0, 0.0, 0.0, 0.0, 0.0, 0.0, 0.0, 0.0, 0.0, 0.0, 0.0, 0.0, 0.0, 0.0, 0.0, 0.0, 0.0, 0.0, 0.0, 0.0, 0.0, 0.0, 0.0, 0.0, 0.0, 0.0, 0.0, 0.0, 0.0, 0.0, 0.0, 0.0, 0.0, 0.0, 0.0, 0.0, 0.0, 0.0, 0.0, 0.0, 0.0, 0.0, 0.0, 0.0, 0.0, 0.0, 0.0, 0.0, 0.0, 0.0, 0.0, 0.0, 0.0, 0.0, 0.0, 0.0, 0.0, 0.0, 0.0, 0.0, 0.0, 0.0, 0.0, 0.0, 0.0, 0.0, 0.0, 0.0, 0.0, 0.0, 0.0, 0.0, 0.0, 0.0, 0.0, 0.0, 0.0, 0.0, 0.0, 0.0, 0.0, 0.0, 0.0, 0.0, 0.0, 0.0, 0.0, 0.0, 0.0, 0.0, 0.0, 0.0, 0.0, 0.0, 0.0, 0.0, 0.0, 0.0, 0.0, 0.0, 0.0, 0.0, 0.0, 0.0, 0.0, 0.0, 0.0, 0.0, 0.0, 0.0, 0.0, 0.0, 0.0, 0.0, 0.0, 0.0, 0.0, 0.0, 0.0, 0.0, 0.0, 0.0, 0.0, 0.0, 0.0, 0.0, 0.0, 0.0, 0.0, 0.0, 0.0, 0.0, 0.0, 0.0, 0.0, 0.0, 0.0, 0.0, 0.0, 0.0, 0.0, 0.0, 0.0, 0.0, 0.0, 0.0, 0.0, 0.0, 0.0, 0.0, 0.0, 0.0, 0.0, 0.0, 0.0, 0.0, 0.0, 0.0, 0.0, 0.0, 0.0, 0.0, 0.0, 0.0, 0.0, 0.0, 0.0, 0.0, 0.0, 0.0, 0.0, 0.0, 0.0, 0.0, 0.0, 0.0, 0.0, 0.0, 0.0, 0.0, 0.0, 0.0, 0.0, 0.0, 0.0, 0.0, 0.0, 0.0, 0.0, 0.0, 0.0, 0.0, 0.0, 0.0, 0.0, 0.0, 0.0, 0.0, 0.0, 0.0, 0.0, 0.0, 0.0, 0.0, 0.0, 0.0, 0.0, 0.0, 0.0, 0.0, 0.0, 0.0, 0.0, 0.0, 0.0, 0.0, 0.0, 0.0, 0.0, 0.0, 0.0, 0.0, 0.0, 0.0, 0.0, 0.0, 0.0, 0.0, 0.0, 0.0, 0.0, 0.0, 0.0, 0.0, 0.0, 0.0, 0.0, 0.0, 0.0, 0.0, 0.0, 0.0, 0.0, 0.0, 0.0, 0.0, 0.0, 0.0, 0.0, 0.0, 0.0, 0.0, 0.0, 0.0, 0.0, 0.0, 0.0, 0.0, 0.0, 0.0, 0.0, 0.0, 0.0, 0.0, 0.0, 0.0, 0.0, 0.0, 0.0, 0.0, 0.0, 0.0, 0.0, 0.0, 0.0, 0.0, 0.0, 0.0, 0.0, 0.0, 0.0, 0.0, 0.0, 0.0, 0.0, 0.0, 0.0, 0.0, 0.0, 0.0, 0.0, 0.0, 0.0, 0.0, 0.0, 0.0, 0.0, 0.0, 0.0, 0.0, 0.0, 0.0, 0.0, 0.0, 0.0, 0.0, 0.0, 0.0, 0.0, 0.0, 0.0, 0.0, 0.0, 0.0, 0.0])
me_circle_002.materials.append(mat_button)
me_circle_002.update()

# ---- objects
ob_floor__col = bpy.data.objects.new('Floor -col', me_plane)
ob_ceiling__col = bpy.data.objects.new('Ceiling -col', me_plane_001)
ob_empty = bpy.data.objects.new('Empty', None)
ob_controlroom__col = bpy.data.objects.new('ControlRoom -col', me_plane_005)
ob_secretstart__col = bpy.data.objects.new('SecretStart -col', me_plane_006)
ob_trapdoor__col = bpy.data.objects.new('TrapDoor -col', me_plane_007)
ob_walls__col = bpy.data.objects.new('Walls -col', me_plane_003)
ob_trapdoor__col_002 = bpy.data.objects.new('TrapDoor -col.002', me_plane_009)
ob_endblock__col = bpy.data.objects.new('Endblock -col', me_plane_010)
ob_elevatordoor__col = bpy.data.objects.new('ElevatorDoor -col', me_cube)
ob_elevatorpanel__col = bpy.data.objects.new('ElevatorPanel -col', me_cube_001)
ob_elevatordoor__col_001 = bpy.data.objects.new('ElevatorDoor -col.001', me_cube_002)
ob_circle = bpy.data.objects.new('Circle', me_circle_001)
ob_button__col = bpy.data.objects.new('Button -col', me_circle_002)

# ---- transforms, parenting, visibility, modifiers, constraints
ob_floor__col.location = (0.0, 0.0, 0.0)
ob_floor__col.scale = (20.0, 2.0, 1.0)
ob_ceiling__col.location = (0.0, 0.0, 6.0)
ob_ceiling__col.scale = (20.0, 2.0, 1.0)
ob_empty.location = (0.0, 0.0, 0.0)
ob_controlroom__col.location = (0.0, 0.0, 6.0)
ob_controlroom__col.scale = (20.0, 2.0, 1.0)
ob_secretstart__col.location = (0.0, 0.0, 6.0)
ob_secretstart__col.scale = (20.0, 2.0, 1.0)
ob_trapdoor__col.location = (22.86, 0.0, 6.0)
ob_trapdoor__col.scale = (20.0, 2.0, 1.0)
ob_walls__col.location = (0.0, -2.0, 3.0)
ob_walls__col.rotation_euler = (-1.571, -0.0, 0.0)
ob_walls__col.scale = (20.0, 3.0, 1.0)
_m = ob_walls__col.modifiers.new('Mirror', 'MIRROR')
_m.use_axis = (False, True, False)
_m.mirror_object = ob_empty
ob_trapdoor__col_002.location = (28.57, -3.576e-07, 6.0)
ob_trapdoor__col_002.scale = (20.0, 2.0, 1.0)
ob_endblock__col.location = (44.0, -1.192e-07, 6.0)
ob_endblock__col.scale = (20.0, 2.0, 1.0)
ob_elevatordoor__col.location = (15.0, 0.0, 3.0)
ob_elevatordoor__col.scale = (0.2473, 1.978, 2.967)
ob_elevatorpanel__col.location = (18.0, -2.0, 2.0)
ob_elevatorpanel__col.scale = (0.5, 0.1, 1.0)
ob_elevatordoor__col_001.location = (15.0, 0.0, 3.0)
ob_elevatordoor__col_001.scale = (0.2473, 1.978, 2.967)
ob_circle.location = (18.0, -1.9, 2.0)
ob_circle.rotation_euler = (1.571, 0.0, 0.0)
ob_circle.scale = (-0.3, -0.3, -0.3)
_m = ob_circle.modifiers.new('Smooth by Angle', 'NODES')
_m.node_group = ng_smooth_by_angle
_m.use_pin_to_last = True
_m.show_group_selector = False
ob_button__col.location = (18.0, -1.9, 2.0)
ob_button__col.rotation_euler = (1.571, 0.0, 0.0)
ob_button__col.scale = (-0.3, -0.3, -0.3)
_m = ob_button__col.modifiers.new('Smooth by Angle', 'NODES')
_m.node_group = ng_smooth_by_angle
_m.use_pin_to_last = True
_m.show_group_selector = False

# ---- collection membership
scene.collection.objects.link(ob_floor__col)
scene.collection.objects.link(ob_ceiling__col)
scene.collection.objects.link(ob_empty)
scene.collection.objects.link(ob_controlroom__col)
scene.collection.objects.link(ob_secretstart__col)
scene.collection.objects.link(ob_trapdoor__col)
scene.collection.objects.link(ob_walls__col)
scene.collection.objects.link(ob_trapdoor__col_002)
scene.collection.objects.link(ob_endblock__col)
scene.collection.objects.link(ob_elevatordoor__col)
scene.collection.objects.link(ob_elevatorpanel__col)
scene.collection.objects.link(ob_elevatordoor__col_001)
scene.collection.objects.link(ob_circle)
scene.collection.objects.link(ob_button__col)

# ---- scene / render settings (as saved in the file)
scene.frame_start = 1; scene.frame_end = 250; scene.frame_set(1)
scene.render.engine = 'BLENDER_EEVEE_NEXT'
bpy.context.view_layer.update()

# ---- added for rendering (the .blend has no active camera): camera
cam_auto = bpy.data.cameras.new('AutoCamera')
cam_auto.lens = 50.0
cam_auto.sensor_width = 36.0
cam_auto.clip_end = 1021.29
ob_auto_camera = bpy.data.objects.new('AutoCamera', cam_auto)
scene.collection.objects.link(ob_auto_camera)
ob_auto_camera.location = (54.1936, -69.8323, 49.5549)
ob_auto_camera.rotation_euler = (1.09748, -7.21219e-08, 0.694738)
scene.camera = ob_auto_camera
bpy.context.view_layer.update()
